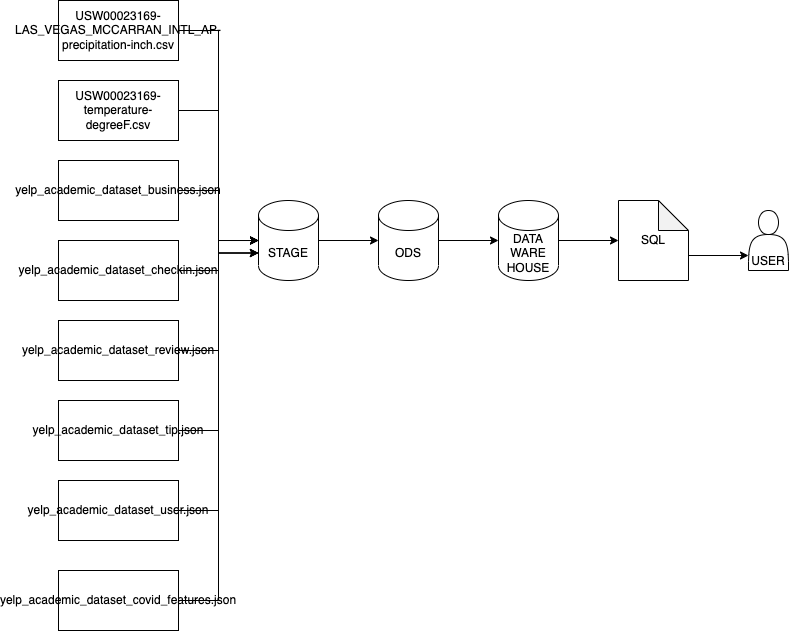

The diagram above was exported from draw.io. Its source (the exported page's mxGraphModel, read from the mxfile embedded in the PNG):
<mxGraphModel dx="1106" dy="852" grid="1" gridSize="10" guides="1" tooltips="1" connect="1" arrows="1" fold="1" page="1" pageScale="1" pageWidth="850" pageHeight="1100" math="0" shadow="0">
  <root>
    <mxCell id="0" />
    <mxCell id="1" parent="0" />
    <mxCell id="61FEKfpX1BCy0Dh__6e2-24" style="edgeStyle=orthogonalEdgeStyle;rounded=0;orthogonalLoop=1;jettySize=auto;html=1;exitX=1;exitY=0.5;exitDx=0;exitDy=0;entryX=0;entryY=0.5;entryDx=0;entryDy=0;entryPerimeter=0;" edge="1" parent="1" source="61FEKfpX1BCy0Dh__6e2-13" target="61FEKfpX1BCy0Dh__6e2-21">
      <mxGeometry relative="1" as="geometry" />
    </mxCell>
    <mxCell id="61FEKfpX1BCy0Dh__6e2-13" value="USW00023169-LAS_VEGAS_MCCARRAN_INTL_AP-precipitation-inch.csv" style="rounded=0;html=1;whiteSpace=wrap;" vertex="1" parent="1">
      <mxGeometry x="80" y="40" width="120" height="60" as="geometry" />
    </mxCell>
    <mxCell id="61FEKfpX1BCy0Dh__6e2-25" style="edgeStyle=orthogonalEdgeStyle;rounded=0;orthogonalLoop=1;jettySize=auto;html=1;exitX=1;exitY=0.5;exitDx=0;exitDy=0;entryX=0;entryY=0.5;entryDx=0;entryDy=0;entryPerimeter=0;" edge="1" parent="1" source="61FEKfpX1BCy0Dh__6e2-14" target="61FEKfpX1BCy0Dh__6e2-21">
      <mxGeometry relative="1" as="geometry" />
    </mxCell>
    <mxCell id="61FEKfpX1BCy0Dh__6e2-14" value="USW00023169-temperature-degreeF.csv" style="rounded=0;html=1;whiteSpace=wrap;" vertex="1" parent="1">
      <mxGeometry x="80" y="120" width="120" height="60" as="geometry" />
    </mxCell>
    <mxCell id="61FEKfpX1BCy0Dh__6e2-27" style="edgeStyle=orthogonalEdgeStyle;rounded=0;orthogonalLoop=1;jettySize=auto;html=1;exitX=1;exitY=0.5;exitDx=0;exitDy=0;entryX=0;entryY=0.5;entryDx=0;entryDy=0;entryPerimeter=0;" edge="1" parent="1" source="61FEKfpX1BCy0Dh__6e2-15" target="61FEKfpX1BCy0Dh__6e2-21">
      <mxGeometry relative="1" as="geometry" />
    </mxCell>
    <mxCell id="61FEKfpX1BCy0Dh__6e2-15" value="yelp_academic_dataset_business.json" style="rounded=0;html=1;whiteSpace=wrap;" vertex="1" parent="1">
      <mxGeometry x="80" y="200" width="120" height="60" as="geometry" />
    </mxCell>
    <mxCell id="61FEKfpX1BCy0Dh__6e2-28" style="edgeStyle=orthogonalEdgeStyle;rounded=0;orthogonalLoop=1;jettySize=auto;html=1;exitX=1;exitY=0.5;exitDx=0;exitDy=0;" edge="1" parent="1" source="61FEKfpX1BCy0Dh__6e2-16">
      <mxGeometry relative="1" as="geometry">
        <mxPoint x="280" y="280" as="targetPoint" />
      </mxGeometry>
    </mxCell>
    <mxCell id="61FEKfpX1BCy0Dh__6e2-16" value="yelp_academic_dataset_checkin.json" style="rounded=0;html=1;whiteSpace=wrap;" vertex="1" parent="1">
      <mxGeometry x="80" y="280" width="120" height="60" as="geometry" />
    </mxCell>
    <mxCell id="61FEKfpX1BCy0Dh__6e2-29" style="edgeStyle=orthogonalEdgeStyle;rounded=0;orthogonalLoop=1;jettySize=auto;html=1;exitX=1;exitY=0.5;exitDx=0;exitDy=0;entryX=0;entryY=0.5;entryDx=0;entryDy=0;entryPerimeter=0;" edge="1" parent="1" source="61FEKfpX1BCy0Dh__6e2-17" target="61FEKfpX1BCy0Dh__6e2-21">
      <mxGeometry relative="1" as="geometry" />
    </mxCell>
    <mxCell id="61FEKfpX1BCy0Dh__6e2-17" value="yelp_academic_dataset_review.json" style="rounded=0;html=1;whiteSpace=wrap;" vertex="1" parent="1">
      <mxGeometry x="80" y="360" width="120" height="60" as="geometry" />
    </mxCell>
    <mxCell id="61FEKfpX1BCy0Dh__6e2-30" style="edgeStyle=orthogonalEdgeStyle;rounded=0;orthogonalLoop=1;jettySize=auto;html=1;exitX=1;exitY=0.5;exitDx=0;exitDy=0;entryX=0;entryY=0;entryDx=0;entryDy=52.5;entryPerimeter=0;" edge="1" parent="1" source="61FEKfpX1BCy0Dh__6e2-18" target="61FEKfpX1BCy0Dh__6e2-21">
      <mxGeometry relative="1" as="geometry" />
    </mxCell>
    <mxCell id="61FEKfpX1BCy0Dh__6e2-18" value="yelp_academic_dataset_tip.json" style="rounded=0;html=1;whiteSpace=wrap;" vertex="1" parent="1">
      <mxGeometry x="80" y="440" width="120" height="60" as="geometry" />
    </mxCell>
    <mxCell id="61FEKfpX1BCy0Dh__6e2-32" style="edgeStyle=orthogonalEdgeStyle;rounded=0;orthogonalLoop=1;jettySize=auto;html=1;exitX=1;exitY=0.5;exitDx=0;exitDy=0;entryX=0;entryY=0;entryDx=0;entryDy=52.5;entryPerimeter=0;" edge="1" parent="1" source="61FEKfpX1BCy0Dh__6e2-19" target="61FEKfpX1BCy0Dh__6e2-21">
      <mxGeometry relative="1" as="geometry" />
    </mxCell>
    <mxCell id="61FEKfpX1BCy0Dh__6e2-19" value="yelp_academic_dataset_covid_features.json" style="rounded=0;html=1;whiteSpace=wrap;" vertex="1" parent="1">
      <mxGeometry x="80" y="610" width="120" height="60" as="geometry" />
    </mxCell>
    <mxCell id="61FEKfpX1BCy0Dh__6e2-31" style="edgeStyle=orthogonalEdgeStyle;rounded=0;orthogonalLoop=1;jettySize=auto;html=1;exitX=1;exitY=0.5;exitDx=0;exitDy=0;entryX=0;entryY=0;entryDx=0;entryDy=52.5;entryPerimeter=0;" edge="1" parent="1" source="61FEKfpX1BCy0Dh__6e2-20" target="61FEKfpX1BCy0Dh__6e2-21">
      <mxGeometry relative="1" as="geometry" />
    </mxCell>
    <mxCell id="61FEKfpX1BCy0Dh__6e2-20" value="yelp_academic_dataset_user.json" style="rounded=0;html=1;whiteSpace=wrap;" vertex="1" parent="1">
      <mxGeometry x="80" y="520" width="120" height="60" as="geometry" />
    </mxCell>
    <mxCell id="61FEKfpX1BCy0Dh__6e2-33" style="edgeStyle=orthogonalEdgeStyle;rounded=0;orthogonalLoop=1;jettySize=auto;html=1;exitX=1;exitY=0.5;exitDx=0;exitDy=0;exitPerimeter=0;entryX=0;entryY=0.5;entryDx=0;entryDy=0;entryPerimeter=0;" edge="1" parent="1" source="61FEKfpX1BCy0Dh__6e2-21" target="61FEKfpX1BCy0Dh__6e2-22">
      <mxGeometry relative="1" as="geometry" />
    </mxCell>
    <mxCell id="61FEKfpX1BCy0Dh__6e2-21" value="STAGE" style="shape=cylinder3;whiteSpace=wrap;html=1;boundedLbl=1;backgroundOutline=1;size=15;" vertex="1" parent="1">
      <mxGeometry x="280" y="240" width="60" height="80" as="geometry" />
    </mxCell>
    <mxCell id="61FEKfpX1BCy0Dh__6e2-34" style="edgeStyle=orthogonalEdgeStyle;rounded=0;orthogonalLoop=1;jettySize=auto;html=1;exitX=1;exitY=0.5;exitDx=0;exitDy=0;exitPerimeter=0;entryX=0;entryY=0.5;entryDx=0;entryDy=0;entryPerimeter=0;" edge="1" parent="1" source="61FEKfpX1BCy0Dh__6e2-22" target="61FEKfpX1BCy0Dh__6e2-23">
      <mxGeometry relative="1" as="geometry" />
    </mxCell>
    <mxCell id="61FEKfpX1BCy0Dh__6e2-22" value="ODS" style="shape=cylinder3;whiteSpace=wrap;html=1;boundedLbl=1;backgroundOutline=1;size=15;" vertex="1" parent="1">
      <mxGeometry x="400" y="240" width="60" height="80" as="geometry" />
    </mxCell>
    <mxCell id="61FEKfpX1BCy0Dh__6e2-37" style="edgeStyle=orthogonalEdgeStyle;rounded=0;orthogonalLoop=1;jettySize=auto;html=1;exitX=1;exitY=0.5;exitDx=0;exitDy=0;exitPerimeter=0;entryX=0;entryY=0.5;entryDx=0;entryDy=0;entryPerimeter=0;" edge="1" parent="1" source="61FEKfpX1BCy0Dh__6e2-23" target="61FEKfpX1BCy0Dh__6e2-35">
      <mxGeometry relative="1" as="geometry" />
    </mxCell>
    <mxCell id="61FEKfpX1BCy0Dh__6e2-23" value="DATA&lt;br&gt;WARE&lt;br&gt;HOUSE" style="shape=cylinder3;whiteSpace=wrap;html=1;boundedLbl=1;backgroundOutline=1;size=15;" vertex="1" parent="1">
      <mxGeometry x="520" y="240" width="60" height="80" as="geometry" />
    </mxCell>
    <mxCell id="61FEKfpX1BCy0Dh__6e2-38" style="edgeStyle=orthogonalEdgeStyle;rounded=0;orthogonalLoop=1;jettySize=auto;html=1;exitX=0;exitY=0;exitDx=70;exitDy=55;exitPerimeter=0;entryX=0;entryY=0.75;entryDx=0;entryDy=0;" edge="1" parent="1" source="61FEKfpX1BCy0Dh__6e2-35" target="61FEKfpX1BCy0Dh__6e2-36">
      <mxGeometry relative="1" as="geometry" />
    </mxCell>
    <mxCell id="61FEKfpX1BCy0Dh__6e2-35" value="SQL" style="shape=note;whiteSpace=wrap;html=1;backgroundOutline=1;darkOpacity=0.05;" vertex="1" parent="1">
      <mxGeometry x="640" y="240" width="70" height="80" as="geometry" />
    </mxCell>
    <mxCell id="61FEKfpX1BCy0Dh__6e2-36" value="USER" style="shape=actor;whiteSpace=wrap;html=1;verticalAlign=bottom;" vertex="1" parent="1">
      <mxGeometry x="770" y="250" width="40" height="60" as="geometry" />
    </mxCell>
  </root>
</mxGraphModel>